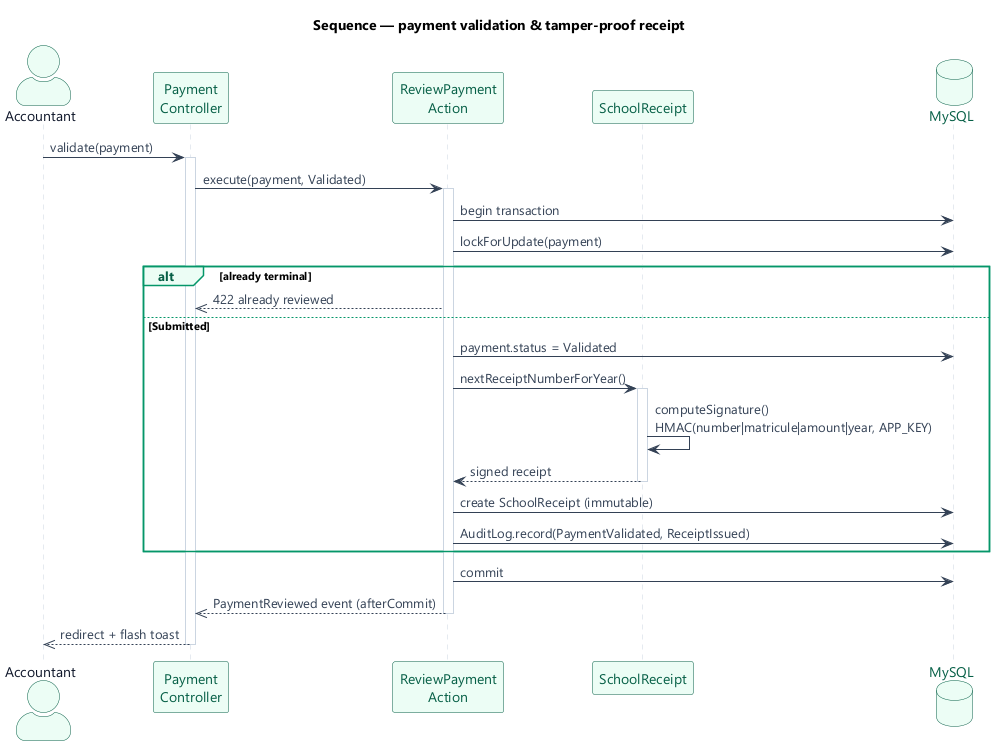

The diagram above was rendered by PlantUML. Its source (embedded in the PNG):
@startuml seq-payment
!include _style.puml
title Sequence — payment validation & tamper-proof receipt

actor Accountant as ACC
participant "Payment\nController" as CTL
participant "ReviewPayment\nAction" as ACT
participant "SchoolReceipt" as RCP
database "MySQL" as DB

ACC -> CTL : validate(payment)
activate CTL
CTL -> ACT : execute(payment, Validated)
activate ACT
ACT -> DB : begin transaction
ACT -> DB : lockForUpdate(payment)
alt already terminal
  ACT -->> CTL : 422 already reviewed
else Submitted
  ACT -> DB : payment.status = Validated
  ACT -> RCP : nextReceiptNumberForYear()
  activate RCP
  RCP -> RCP : computeSignature()\nHMAC(number|matricule|amount|year, APP_KEY)
  RCP --> ACT : signed receipt
  deactivate RCP
  ACT -> DB : create SchoolReceipt (immutable)
  ACT -> DB : AuditLog.record(PaymentValidated, ReceiptIssued)
end
ACT -> DB : commit
ACT -->> CTL : PaymentReviewed event (afterCommit)
deactivate ACT
CTL -->> ACC : redirect + flash toast
deactivate CTL
@enduml